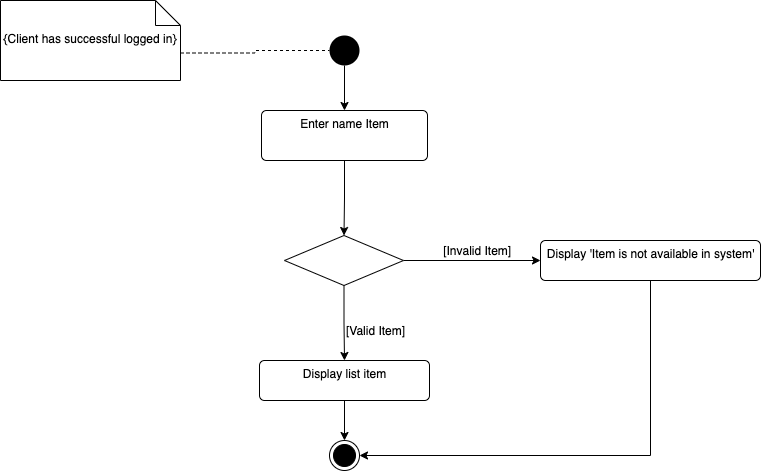

The diagram above was exported from draw.io. Its source (the exported page's mxGraphModel, read from the mxfile embedded in the PNG):
<mxGraphModel dx="946" dy="615" grid="1" gridSize="10" guides="1" tooltips="1" connect="1" arrows="1" fold="1" page="1" pageScale="1" pageWidth="827" pageHeight="1169" math="0" shadow="0">
  <root>
    <mxCell id="Bh_WK01cA_eud4-5er5z-0" />
    <mxCell id="Bh_WK01cA_eud4-5er5z-1" parent="Bh_WK01cA_eud4-5er5z-0" />
    <mxCell id="TUjsDQKY62i2tDtVBX5i-0" style="edgeStyle=orthogonalEdgeStyle;rounded=0;orthogonalLoop=1;jettySize=auto;html=1;exitX=0.5;exitY=1;exitDx=0;exitDy=0;entryX=0.5;entryY=0;entryDx=0;entryDy=0;" parent="Bh_WK01cA_eud4-5er5z-1" source="TUjsDQKY62i2tDtVBX5i-1" target="TUjsDQKY62i2tDtVBX5i-5" edge="1">
      <mxGeometry relative="1" as="geometry" />
    </mxCell>
    <mxCell id="TUjsDQKY62i2tDtVBX5i-1" value="" style="ellipse;fillColor=#000000;strokeColor=none;dashed=1;" parent="Bh_WK01cA_eud4-5er5z-1" vertex="1">
      <mxGeometry x="399" y="35" width="30" height="30" as="geometry" />
    </mxCell>
    <mxCell id="TUjsDQKY62i2tDtVBX5i-3" value="" style="ellipse;html=1;shape=endState;fillColor=#000000;strokeColor=#000000;" parent="Bh_WK01cA_eud4-5er5z-1" vertex="1">
      <mxGeometry x="399" y="440" width="30" height="30" as="geometry" />
    </mxCell>
    <mxCell id="TUjsDQKY62i2tDtVBX5i-4" style="edgeStyle=orthogonalEdgeStyle;rounded=0;orthogonalLoop=1;jettySize=auto;html=1;exitX=0.5;exitY=1;exitDx=0;exitDy=0;entryX=0.5;entryY=0;entryDx=0;entryDy=0;" parent="Bh_WK01cA_eud4-5er5z-1" source="TUjsDQKY62i2tDtVBX5i-5" target="TUjsDQKY62i2tDtVBX5i-10" edge="1">
      <mxGeometry relative="1" as="geometry" />
    </mxCell>
    <mxCell id="TUjsDQKY62i2tDtVBX5i-5" value="Enter name Item" style="html=1;align=center;verticalAlign=top;rounded=1;absoluteArcSize=1;arcSize=10;dashed=0;" parent="Bh_WK01cA_eud4-5er5z-1" vertex="1">
      <mxGeometry x="331" y="110" width="166" height="50" as="geometry" />
    </mxCell>
    <mxCell id="TUjsDQKY62i2tDtVBX5i-6" style="edgeStyle=orthogonalEdgeStyle;rounded=0;orthogonalLoop=1;jettySize=auto;html=1;exitX=0;exitY=0;exitDx=180;exitDy=52.5;exitPerimeter=0;entryX=0;entryY=0.5;entryDx=0;entryDy=0;dashed=1;endArrow=none;endFill=0;" parent="Bh_WK01cA_eud4-5er5z-1" source="TUjsDQKY62i2tDtVBX5i-7" target="TUjsDQKY62i2tDtVBX5i-1" edge="1">
      <mxGeometry relative="1" as="geometry" />
    </mxCell>
    <mxCell id="TUjsDQKY62i2tDtVBX5i-7" value="&lt;span&gt;{Client has successful logged in}&lt;/span&gt;" style="shape=note2;boundedLbl=1;whiteSpace=wrap;html=1;size=25;verticalAlign=top;align=center;" parent="Bh_WK01cA_eud4-5er5z-1" vertex="1">
      <mxGeometry x="70" width="180" height="80" as="geometry" />
    </mxCell>
    <mxCell id="TUjsDQKY62i2tDtVBX5i-8" style="edgeStyle=orthogonalEdgeStyle;rounded=0;orthogonalLoop=1;jettySize=auto;html=1;exitX=0.5;exitY=1;exitDx=0;exitDy=0;entryX=0.5;entryY=0;entryDx=0;entryDy=0;" parent="Bh_WK01cA_eud4-5er5z-1" source="TUjsDQKY62i2tDtVBX5i-10" target="TUjsDQKY62i2tDtVBX5i-12" edge="1">
      <mxGeometry relative="1" as="geometry" />
    </mxCell>
    <mxCell id="TUjsDQKY62i2tDtVBX5i-9" style="edgeStyle=orthogonalEdgeStyle;rounded=0;orthogonalLoop=1;jettySize=auto;html=1;exitX=1;exitY=0.5;exitDx=0;exitDy=0;entryX=0;entryY=0.5;entryDx=0;entryDy=0;" parent="Bh_WK01cA_eud4-5er5z-1" source="TUjsDQKY62i2tDtVBX5i-10" target="TUjsDQKY62i2tDtVBX5i-16" edge="1">
      <mxGeometry relative="1" as="geometry" />
    </mxCell>
    <mxCell id="TUjsDQKY62i2tDtVBX5i-10" value="" style="rhombus;" parent="Bh_WK01cA_eud4-5er5z-1" vertex="1">
      <mxGeometry x="354" y="235" width="119" height="50" as="geometry" />
    </mxCell>
    <mxCell id="TUjsDQKY62i2tDtVBX5i-11" style="edgeStyle=orthogonalEdgeStyle;rounded=0;orthogonalLoop=1;jettySize=auto;html=1;exitX=0.5;exitY=1;exitDx=0;exitDy=0;entryX=0.5;entryY=0;entryDx=0;entryDy=0;" parent="Bh_WK01cA_eud4-5er5z-1" source="TUjsDQKY62i2tDtVBX5i-12" edge="1">
      <mxGeometry relative="1" as="geometry">
        <mxPoint x="414" y="440" as="targetPoint" />
      </mxGeometry>
    </mxCell>
    <mxCell id="TUjsDQKY62i2tDtVBX5i-12" value="&amp;nbsp;Display list item&amp;nbsp;" style="html=1;align=center;verticalAlign=top;rounded=1;absoluteArcSize=1;arcSize=10;dashed=0;" parent="Bh_WK01cA_eud4-5er5z-1" vertex="1">
      <mxGeometry x="329" y="360" width="170" height="40" as="geometry" />
    </mxCell>
    <mxCell id="eKscfZFzaB40c-ak8RmP-0" style="edgeStyle=orthogonalEdgeStyle;rounded=0;orthogonalLoop=1;jettySize=auto;html=1;exitX=0.5;exitY=1;exitDx=0;exitDy=0;entryX=1;entryY=0.5;entryDx=0;entryDy=0;" edge="1" parent="Bh_WK01cA_eud4-5er5z-1" source="TUjsDQKY62i2tDtVBX5i-16" target="TUjsDQKY62i2tDtVBX5i-3">
      <mxGeometry relative="1" as="geometry" />
    </mxCell>
    <mxCell id="TUjsDQKY62i2tDtVBX5i-16" value="Display 'Item is not available in system'" style="html=1;align=center;verticalAlign=top;rounded=1;absoluteArcSize=1;arcSize=10;dashed=0;" parent="Bh_WK01cA_eud4-5er5z-1" vertex="1">
      <mxGeometry x="610" y="240" width="220" height="40" as="geometry" />
    </mxCell>
    <mxCell id="TUjsDQKY62i2tDtVBX5i-17" value="&amp;nbsp;[Invalid Item]" style="text;html=1;align=center;verticalAlign=middle;resizable=0;points=[];autosize=1;strokeColor=none;" parent="Bh_WK01cA_eud4-5er5z-1" vertex="1">
      <mxGeometry x="500" y="240" width="90" height="20" as="geometry" />
    </mxCell>
    <mxCell id="TUjsDQKY62i2tDtVBX5i-18" value="[Valid Item]" style="text;html=1;align=center;verticalAlign=middle;resizable=0;points=[];autosize=1;strokeColor=none;" parent="Bh_WK01cA_eud4-5er5z-1" vertex="1">
      <mxGeometry x="410" y="320" width="70" height="20" as="geometry" />
    </mxCell>
  </root>
</mxGraphModel>